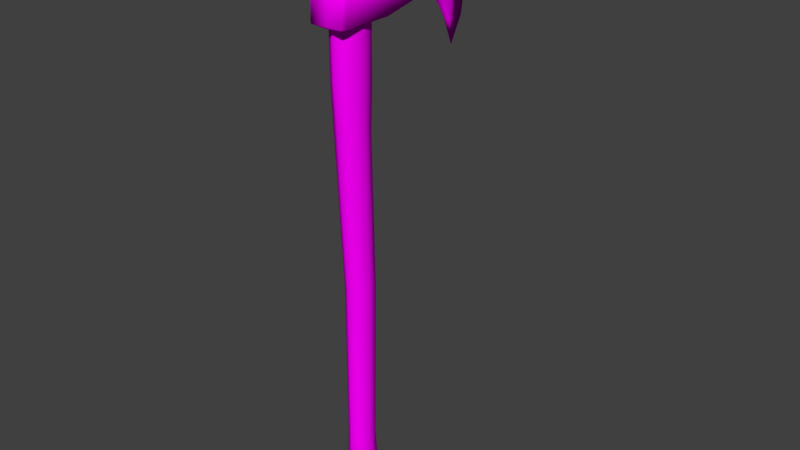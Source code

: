 # Source: machadovdd2.blend  (saved by Blender 2.79.0; exported with 4.5.12 LTS)
import bpy
from mathutils import Matrix  # noqa: F401  (used for matrix-valued properties, if any)

bpy.ops.wm.read_factory_settings(use_empty=True)
scene = bpy.context.scene
scene.name = 'Scene'

# ---- collections
col_collection_1 = bpy.data.collections.new('Collection 1'); scene.collection.children.link(col_collection_1)

# ---- images (referenced by path relative to the original .blend; pixels are not part of the script)
import os
ASSET_DIR = os.environ.get("B2B_ASSET_DIR", "")  # directory of the original .blend (textures are referenced by path, not embedded)
HERE = os.path.dirname(os.path.abspath(__file__))  # packed textures are extracted next to this script under _unpacked/

def load_image(name, relpath, width, height, colorspace="sRGB"):
    """Load a texture the original file referenced (path relative to the .blend, or extracted next to this script)."""
    p = next((c for c in (os.path.join(HERE, relpath), os.path.join(ASSET_DIR, relpath)) if relpath and os.path.exists(c)), "")
    if p:
        img = bpy.data.images.load(p, check_existing=True)
        img.name = name
    else:  # same state as the original file: an image datablock whose file is absent (Cycles renders it pink)
        img = bpy.data.images.new(name, width, height)
        img.source = "FILE"
        img.filepath = "//" + (relpath or name)
    img.colorspace_settings.name = colorspace
    return img
img_texturamachado_jpg = load_image('texturaMachado.jpg', 'texturaMachado.jpg', 1024, 1024, 'sRGB')

# ---- materials (node trees are filled in below, after node groups)
mat_material_001 = bpy.data.materials.new('Material.001')
mat_material_001.alpha_threshold = 0.0
mat_material_001.roughness = 0.5

# ---- material node trees
mat_material_001.use_nodes = True; mat_material_001.node_tree.nodes.clear()
_N = mat_material_001.node_tree.nodes; _L = mat_material_001.node_tree.links
n0 = _N.new('ShaderNodeOutputMaterial'); n0.name = 'Material Output'; n0.location = (300, 300)
n1 = _N.new('ShaderNodeBsdfDiffuse'); n1.name = 'Diffuse BSDF'; n1.location = (10, 300)
n2 = _N.new('ShaderNodeTexImage'); n2.name = 'Image Texture'; n2.location = (-180, 300)
n2.width = 140
n2.image = img_texturamachado_jpg
_L.new(n1.outputs[0], n0.inputs[0])
_L.new(n2.outputs[0], n1.inputs[0])
n0.is_active_output = True

# ---- world
world_world = bpy.data.worlds.new('World'); scene.world = world_world
world_world.color = (0.05088, 0.05088, 0.05088)
world_world.use_sun_shadow = False
world_world.sun_shadow_jitter_overblur = 0.0
world_world.cycles.sampling_method = 'MANUAL'

# ---- meshes
me_cube_001 = bpy.data.meshes.new('Cube.001')
me_cube_001.from_pydata([(0.1739, -0.3627, 3.01), (-0.1739, -0.3627, 3.01), (-0.1947, 0.2046, 3.016), (0.1947, 0.2046, 3.016), (0.08827, 0.9233, 3.063), (-0.08827, 0.9233, 3.063), (-0.03707, 1.183, 3.202), (0.03707, 1.183, 3.202), (3.095e-07, 1.441, 3.544), (3.095e-07, 1.577, 2.986), (3.095e-07, 1.373, 1.966), (-0.1749, -0.3757, 2.548), (0.1749, -0.3757, 2.548), (-0.1947, 0.2046, 2.548), (0.1947, 0.2046, 2.548), (0.08844, 0.9233, 2.617), (-0.08844, 0.9233, 2.617), (-0.06469, 1.044, 2.582), (0.06469, 1.044, 2.582), (-0.04746, 1.135, 2.507), (0.03819, 1.208, 2.398), (-0.03449, 1.293, 2.246), (0.04746, 1.135, 2.507), (-0.03819, 1.208, 2.398), (0.03449, 1.293, 2.246), (-1.547e-07, -0.3627, 2.528), (-1.161e-07, 0.2046, 2.521), (-1.547e-07, -0.3627, 3.01), (-1.161e-07, 0.2046, 3.016), (3.095e-07, 0.9233, 3.063), (3.095e-07, 0.9233, 2.591), (3.095e-07, 1.037, 2.549), (3.095e-07, 1.183, 3.202), (3.095e-07, 1.119, 2.464), (3.095e-07, 1.191, 2.368), (3.095e-07, 1.274, 2.23), (-1.547e-07, -0.3757, 2.548), (-0.1947, -0.334, 3.016), (0.1947, -0.334, 3.016), (-0.1947, -0.334, 2.548), (0.1947, -0.334, 2.548), (-1.547e-07, -0.334, 2.521), (-1.547e-07, -0.334, 3.016), (0.09762, -0.1544, -2.945), (-1.354e-07, -0.2147, -2.945), (-0.09762, -0.1544, -2.945), (-0.1381, -0.008724, -2.945), (-0.09762, 0.1369, -2.899), (-1.161e-07, 0.1972, -2.883), (0.09762, 0.1369, -2.899), (0.1381, -0.008724, -2.945), (0.1076, -0.2289, 2.522), (-1.547e-07, -0.2954, 2.522), (-0.1076, -0.2289, 2.522), (-0.1521, -0.06843, 2.522), (-0.1076, 0.09207, 2.522), (-1.257e-07, 0.1586, 2.522), (0.1076, 0.09207, 2.522), (0.1521, -0.06843, 2.522), (-1.336e-07, -0.008724, -2.945), (-1.547e-07, -0.2942, 2.011), (0.1039, -0.2299, 1.999), (-0.1039, -0.2299, 1.999), (-0.1469, -0.06819, 1.969), (-0.1039, 0.09157, 1.941), (-1.257e-07, 0.1591, 1.929), (0.1039, 0.09157, 1.941), (0.1469, -0.06819, 1.969), (-1.289e-07, -0.1805, -1.872), (0.08504, -0.1324, -1.872), (-0.08504, -0.1324, -1.872), (-0.1203, -0.01619, -1.872), (-0.08504, 0.1, -1.872), (-1.197e-07, 0.1481, -1.872), (0.08504, 0.1, -1.872), (0.1203, -0.01619, -1.872), (-1.354e-07, -0.1804, -0.1186), (0.08908, -0.1279, -0.1186), (-0.08908, -0.1279, -0.1186), (-0.126, -0.00127, -0.1186), (-0.08908, 0.1254, -0.1186), (-1.161e-07, 0.1779, -0.1186), (0.08908, 0.1254, -0.1186), (0.126, -0.00127, -0.1186), (-1.354e-07, -0.2328, -2.921), (0.1059, -0.1673, -2.921), (-0.1059, -0.1673, -2.921), (-0.1497, -0.009385, -2.921), (-0.1059, 0.1486, -2.871), (-1.161e-07, 0.214, -2.853), (0.1059, 0.1486, -2.871), (0.1497, -0.009385, -2.921), (-1.354e-07, -0.2627, 1.543), (0.1027, -0.2066, 1.532), (-0.1027, -0.2066, 1.532), (-0.1453, -0.06596, 1.505), (-0.1027, 0.07313, 1.479), (-1.257e-07, 0.1319, 1.468), (0.1027, 0.07313, 1.479), (0.1453, -0.06596, 1.505), (0.03641, 1.248, 2.325), (-0.03641, 1.248, 2.325), (3.095e-07, 1.566, 2.488), (3.095e-07, 1.231, 2.302), (-0.04322, 1.168, 2.457), (0.04322, 1.168, 2.457), (3.095e-07, 1.503, 3.289), (3.095e-07, 1.152, 2.42), (0.03727, 1.229, 2.36), (3.095e-07, 1.574, 2.729), (-0.03727, 1.229, 2.36), (3.095e-07, 1.212, 2.334), (-0.0355, 1.269, 2.287), (3.095e-07, 1.251, 2.268), (0.0355, 1.269, 2.287), (3.095e-07, 1.522, 2.233)], [], [(26, 13, 16, 30), (30, 16, 17, 31), (15, 30, 31, 18), (18, 31, 33, 22), (31, 17, 19, 33), (107, 104, 23, 34), (105, 107, 34, 20), (114, 113, 35, 24), (113, 112, 21, 35), (39, 41, 25, 11), (13, 2, 5, 16), (16, 5, 6, 17), (4, 15, 18, 7), (7, 18, 22, 8), (17, 6, 8, 19), (104, 106, 9, 23), (106, 105, 20, 9), (115, 114, 24, 10), (112, 115, 10, 21), (0, 27, 36, 12), (2, 28, 29, 5), (28, 3, 4, 29), (5, 29, 32, 6), (29, 4, 7, 32), (6, 32, 8), (32, 7, 8), (25, 12, 36), (36, 11, 25), (27, 1, 11, 36), (1, 37, 39, 11), (13, 26, 41, 39), (25, 41, 40, 12), (41, 26, 14, 40), (37, 2, 13, 39), (12, 40, 38, 0), (40, 14, 3, 38), (28, 42, 38, 3), (42, 27, 0, 38), (2, 37, 42, 28), (37, 1, 27, 42), (59, 43, 44), (59, 44, 45), (59, 45, 46), (59, 46, 47), (59, 47, 48), (59, 48, 49), (59, 49, 50), (59, 50, 43), (61, 51, 52, 60), (60, 52, 53, 62), (62, 53, 54, 63), (63, 54, 55, 64), (64, 55, 56, 65), (65, 56, 57, 66), (66, 57, 58, 67), (67, 58, 51, 61), (69, 77, 76, 68), (68, 76, 78, 70), (70, 78, 79, 71), (71, 79, 80, 72), (72, 80, 81, 73), (73, 81, 82, 74), (74, 82, 83, 75), (75, 83, 77, 69), (43, 85, 84, 44), (85, 69, 68, 84), (44, 84, 86, 45), (84, 68, 70, 86), (45, 86, 87, 46), (86, 70, 71, 87), (46, 87, 88, 47), (87, 71, 72, 88), (47, 88, 89, 48), (88, 72, 73, 89), (48, 89, 90, 49), (89, 73, 74, 90), (49, 90, 91, 50), (90, 74, 75, 91), (50, 91, 85, 43), (91, 75, 69, 85), (77, 93, 92, 76), (93, 61, 60, 92), (76, 92, 94, 78), (92, 60, 62, 94), (78, 94, 95, 79), (94, 62, 63, 95), (79, 95, 96, 80), (95, 63, 64, 96), (80, 96, 97, 81), (96, 64, 65, 97), (81, 97, 98, 82), (97, 65, 66, 98), (82, 98, 99, 83), (98, 66, 67, 99), (83, 99, 93, 77), (99, 67, 61, 93), (3, 14, 15, 4), (14, 26, 30, 15), (35, 21, 10, 24), (110, 109, 102, 101), (109, 108, 100, 102), (111, 110, 101, 103), (108, 111, 103, 100), (8, 22, 105, 106), (19, 8, 106, 104), (22, 33, 107, 105), (33, 19, 104, 107), (20, 34, 111, 108), (34, 23, 110, 111), (9, 20, 108, 109), (23, 9, 109, 110), (101, 102, 115, 112), (102, 100, 114, 115), (103, 101, 112, 113), (100, 103, 113, 114)])
me_cube_001.polygons.foreach_set('use_smooth', [True] * 115)
_uv = me_cube_001.uv_layers.new(name='UVTex')
_uv.uv.foreach_set('vector', [0.6253, 0.3881, 0.6739, 0.3883, 0.6474, 0.5201, 0.6253, 0.5199, 0.6253, 0.5199, 0.6474, 0.5201, 0.6414, 0.542, 0.6253, 0.5405, 0.6032, 0.5201, 0.6253, 0.5199, 0.6253, 0.5405, 0.6091, 0.542, 0.6096, 0.5426, 0.6258, 0.5478, 0.6258, 0.5678, 0.6139, 0.5616, 0.6258, 0.5478, 0.6419, 0.5426, 0.6376, 0.5616, 0.6258, 0.5678, 0.6258, 0.5775, 0.6366, 0.5724, 0.6353, 0.5851, 0.6258, 0.589, 0.615, 0.5724, 0.6258, 0.5775, 0.6258, 0.589, 0.6162, 0.5851, 0.6169, 0.6081, 0.6258, 0.6102, 0.6258, 0.6181, 0.6171, 0.6167, 0.6258, 0.6102, 0.6346, 0.6081, 0.6344, 0.6167, 0.6258, 0.6181, 0.6739, 0.2898, 0.6253, 0.2896, 0.6253, 0.2844, 0.669, 0.2822, 0.8015, 0.7707, 0.8974, 0.7678, 0.8906, 0.8805, 0.7992, 0.8833, 0.7992, 0.8833, 0.8906, 0.8805, 0.913, 0.9205, 0.7893, 0.9026, 0.8945, 0.1168, 0.8095, 0.1158, 0.7999, 0.09789, 0.9149, 0.07903, 0.9149, 0.07903, 0.7999, 0.09789, 0.7834, 0.08443, 0.9739, 0.04201, 0.7893, 0.9026, 0.913, 0.9205, 0.977, 0.959, 0.7717, 0.9173, 0.7608, 0.9229, 0.9234, 0.9703, 0.8599, 0.9837, 0.7478, 0.9294, 0.9238, 0.03239, 0.7731, 0.07944, 0.7609, 0.07352, 0.8645, 0.02099, 0.7221, 0.0271, 0.7383, 0.06426, 0.7299, 0.06079, 0.6745, 0.04806, 0.7238, 0.9398, 0.707, 0.9799, 0.6555, 0.9583, 0.7148, 0.9437, 0.4113, 0.09213, 0.3678, 0.09213, 0.3678, 0.01479, 0.4115, 0.01479, 0.5932, 0.4575, 0.6227, 0.4575, 0.6227, 0.5215, 0.6093, 0.5215, 0.6227, 0.4575, 0.6522, 0.4575, 0.6361, 0.5215, 0.6227, 0.5215, 0.6093, 0.5215, 0.6227, 0.5215, 0.6227, 0.5534, 0.6171, 0.5534, 0.6227, 0.5215, 0.6361, 0.5215, 0.6283, 0.5534, 0.6227, 0.5534, 0.6171, 0.5534, 0.6227, 0.5534, 0.6227, 0.5999, 0.6227, 0.5534, 0.6283, 0.5534, 0.6227, 0.5999, 0.3678, 0.01042, 0.4115, 0.01479, 0.3678, 0.01479, 0.3678, 0.01479, 0.3241, 0.01479, 0.3678, 0.01042, 0.3678, 0.09213, 0.3243, 0.09213, 0.3241, 0.01479, 0.3678, 0.01479, 0.908, 0.6792, 0.909, 0.6836, 0.8131, 0.6865, 0.8138, 0.6801, 0.6739, 0.3883, 0.6253, 0.3881, 0.6253, 0.2896, 0.6739, 0.2898, 0.6253, 0.2844, 0.6253, 0.2896, 0.5766, 0.2898, 0.5816, 0.2822, 0.6253, 0.2896, 0.6253, 0.3881, 0.5766, 0.3883, 0.5766, 0.2898, 0.909, 0.6836, 0.8974, 0.7678, 0.8015, 0.7707, 0.8131, 0.6865, 0.8263, 0.3048, 0.8255, 0.299, 0.9148, 0.3001, 0.914, 0.304, 0.8255, 0.299, 0.8132, 0.2209, 0.9025, 0.222, 0.9148, 0.3001, 0.6227, 0.4575, 0.6227, 0.4121, 0.6522, 0.4121, 0.6522, 0.4575, 0.6227, 0.4121, 0.6227, 0.4092, 0.6491, 0.4092, 0.6522, 0.4121, 0.5932, 0.4575, 0.5932, 0.4121, 0.6227, 0.4121, 0.6227, 0.4575, 0.5932, 0.4121, 0.5963, 0.4092, 0.6227, 0.4092, 0.6227, 0.4121, 0.6239, 0.3463, 0.6378, 0.3767, 0.6103, 0.3826, 0.6239, 0.3463, 0.6103, 0.3826, 0.5908, 0.3673, 0.6239, 0.3463, 0.5908, 0.3673, 0.5906, 0.3396, 0.6239, 0.3463, 0.5906, 0.3396, 0.6101, 0.3156, 0.6239, 0.3463, 0.6101, 0.3156, 0.6377, 0.3096, 0.6239, 0.3463, 0.6377, 0.3096, 0.6572, 0.325, 0.6239, 0.3463, 0.6572, 0.325, 0.6572, 0.353, 0.6239, 0.3463, 0.6572, 0.353, 0.6378, 0.3767, 0.2434, 0.09559, 0.2424, 0.00703, 0.2693, 0.002461, 0.2693, 0.08917, 0.2693, 0.08917, 0.2693, 0.002461, 0.2962, 0.00703, 0.2953, 0.09559, 0.1432, 0.0981, 0.1447, 0.002519, 0.1844, 0.002461, 0.1831, 0.1035, 0.1831, 0.1035, 0.1844, 0.002461, 0.2249, 0.003045, 0.2233, 0.1093, 0.2233, 0.1093, 0.2249, 0.003045, 0.2424, 0.003929, 0.2411, 0.1123, 0.1418, 0.893, 0.1432, 1.001, 0.1246, 1.002, 0.1231, 0.8957, 0.1231, 0.8957, 0.1246, 1.002, 0.08382, 1.002, 0.08256, 0.9013, 0.08256, 0.9013, 0.08382, 1.002, 0.04464, 1.002, 0.04313, 0.9068, 0.2481, 0.7585, 0.2471, 0.4616, 0.2693, 0.458, 0.2693, 0.7552, 0.2693, 0.7552, 0.2693, 0.458, 0.2916, 0.4616, 0.2906, 0.7585, 0.1577, 0.8059, 0.1633, 0.4855, 0.1946, 0.4854, 0.1865, 0.8058, 0.1865, 0.8058, 0.1946, 0.4854, 0.2266, 0.4859, 0.2158, 0.8063, 0.2158, 0.8063, 0.2266, 0.4859, 0.2405, 0.4866, 0.2285, 0.807, 0.1293, 0.1979, 0.1412, 0.5185, 0.1265, 0.5189, 0.1157, 0.1984, 0.1157, 0.1984, 0.1265, 0.5189, 0.09426, 0.5193, 0.08614, 0.1987, 0.08614, 0.1987, 0.09426, 0.5193, 0.06337, 0.5193, 0.05783, 0.1987, 0.2449, 0.939, 0.2429, 0.934, 0.2693, 0.9296, 0.2693, 0.9348, 0.2429, 0.934, 0.2481, 0.7585, 0.2693, 0.7552, 0.2693, 0.9296, 0.2693, 0.9348, 0.2693, 0.9296, 0.2958, 0.934, 0.2937, 0.939, 0.2693, 0.9296, 0.2693, 0.7552, 0.2906, 0.7585, 0.2958, 0.934, 0.1494, 1.002, 0.1461, 0.9975, 0.1852, 0.9975, 0.1854, 1.002, 0.1461, 0.9975, 0.1577, 0.8059, 0.1865, 0.8058, 0.1852, 0.9975, 0.1854, 1.002, 0.1852, 0.9975, 0.2251, 0.9888, 0.2222, 0.9941, 0.1852, 0.9975, 0.1865, 0.8058, 0.2158, 0.8063, 0.2251, 0.9888, 0.6101, 0.3156, 0.609, 0.3129, 0.6389, 0.3064, 0.6377, 0.3096, 0.2251, 0.9888, 0.2158, 0.8063, 0.2285, 0.807, 0.2424, 0.9864, 0.1389, 0.01292, 0.1432, 0.01839, 0.1249, 0.01563, 0.1221, 0.01042, 0.1432, 0.01839, 0.1293, 0.1979, 0.1157, 0.1984, 0.1249, 0.01563, 0.1221, 0.01042, 0.1249, 0.01563, 0.08459, 0.006857, 0.08491, 0.002461, 0.1249, 0.01563, 0.1157, 0.1984, 0.08614, 0.1987, 0.08459, 0.006857, 0.08491, 0.002461, 0.08459, 0.006857, 0.04603, 0.006929, 0.04936, 0.002528, 0.08459, 0.006857, 0.08614, 0.1987, 0.05783, 0.1987, 0.04603, 0.006929, 0.2471, 0.4616, 0.2437, 0.1763, 0.2693, 0.1706, 0.2693, 0.458, 0.2437, 0.1763, 0.2434, 0.09559, 0.2693, 0.08917, 0.2693, 0.1706, 0.2693, 0.458, 0.2693, 0.1706, 0.295, 0.1763, 0.2916, 0.4616, 0.2693, 0.1706, 0.2693, 0.08917, 0.2953, 0.09559, 0.295, 0.1763, 0.1633, 0.4855, 0.1478, 0.1834, 0.1825, 0.1884, 0.1946, 0.4854, 0.1478, 0.1834, 0.1432, 0.0981, 0.1831, 0.1035, 0.1825, 0.1884, 0.1946, 0.4854, 0.1825, 0.1884, 0.2175, 0.1937, 0.2266, 0.4859, 0.1825, 0.1884, 0.1831, 0.1035, 0.2233, 0.1093, 0.2175, 0.1937, 0.2266, 0.4859, 0.2175, 0.1937, 0.2331, 0.1965, 0.2405, 0.4866, 0.2175, 0.1937, 0.2233, 0.1093, 0.2411, 0.1123, 0.2331, 0.1965, 0.1412, 0.5185, 0.1338, 0.8087, 0.1173, 0.8112, 0.1265, 0.5189, 0.1338, 0.8087, 0.1418, 0.893, 0.1231, 0.8957, 0.1173, 0.8112, 0.1265, 0.5189, 0.1173, 0.8112, 0.08195, 0.8164, 0.09426, 0.5193, 0.1173, 0.8112, 0.1231, 0.8957, 0.08256, 0.9013, 0.08195, 0.8164, 0.09426, 0.5193, 0.08195, 0.8164, 0.04775, 0.8215, 0.06337, 0.5193, 0.08195, 0.8164, 0.08256, 0.9013, 0.04313, 0.9068, 0.04775, 0.8215, 0.9025, 0.222, 0.8132, 0.2209, 0.8095, 0.1158, 0.8945, 0.1168, 0.5766, 0.3883, 0.6253, 0.3881, 0.6253, 0.5199, 0.6032, 0.5201, 0.6258, 0.6181, 0.6344, 0.6167, 0.6258, 0.6697, 0.6171, 0.6167, 0.7396, 0.933, 0.8073, 0.9849, 0.7582, 0.9851, 0.7319, 0.9363, 0.8154, 0.02073, 0.7532, 0.07035, 0.746, 0.06739, 0.7697, 0.0214, 0.6258, 0.5963, 0.6351, 0.593, 0.6349, 0.6003, 0.6258, 0.603, 0.6165, 0.593, 0.6258, 0.5963, 0.6258, 0.603, 0.6167, 0.6003, 0.9739, 0.04201, 0.7834, 0.08443, 0.7731, 0.07944, 0.9238, 0.03239, 0.7717, 0.9173, 0.977, 0.959, 0.9234, 0.9703, 0.7608, 0.9229, 0.6139, 0.5616, 0.6258, 0.5678, 0.6258, 0.5775, 0.615, 0.5724, 0.6258, 0.5678, 0.6376, 0.5616, 0.6366, 0.5724, 0.6258, 0.5775, 0.6162, 0.5851, 0.6258, 0.589, 0.6258, 0.5963, 0.6165, 0.593, 0.6258, 0.589, 0.6353, 0.5851, 0.6351, 0.593, 0.6258, 0.5963, 0.8645, 0.02099, 0.7609, 0.07352, 0.7532, 0.07035, 0.8154, 0.02073, 0.7478, 0.9294, 0.8599, 0.9837, 0.8073, 0.9849, 0.7396, 0.933, 0.7319, 0.9363, 0.7582, 0.9851, 0.707, 0.9799, 0.7238, 0.9398, 0.7697, 0.0214, 0.746, 0.06739, 0.7383, 0.06426, 0.7221, 0.0271, 0.6258, 0.603, 0.6349, 0.6003, 0.6346, 0.6081, 0.6258, 0.6102, 0.6167, 0.6003, 0.6258, 0.603, 0.6258, 0.6102, 0.6169, 0.6081])
me_cube_001.materials.append(mat_material_001)
me_cube_001.use_remesh_preserve_volume = False
me_cube_001.use_remesh_preserve_attributes = False
me_cube_001.use_mirror_vertex_groups = False
me_cube_001.update()
me_cube_001.normals_split_custom_set([tuple(v) for v in zip(*[iter([2.37e-07, 0.05465, -0.9985, -0.7623, 0.0806, -0.6421, -0.8299, 0.08728, -0.551, -6.508e-07, -0.08283, -0.9966, -6.508e-07, -0.08283, -0.9966, -0.8299, 0.08728, -0.551, -0.8938, -0.09518, -0.4382, -1.233e-06, -0.4797, -0.8774, 0.8299, 0.08728, -0.551, -6.508e-07, -0.08283, -0.9966, -1.233e-06, -0.4797, -0.8774, 0.8938, -0.09518, -0.4382, 0.8938, -0.09518, -0.4382, -1.233e-06, -0.4797, -0.8774, -7.641e-07, -0.7411, -0.6714, 0.9218, -0.239, -0.3054, -1.233e-06, -0.4797, -0.8774, -0.8938, -0.09518, -0.4382, -0.9218, -0.239, -0.3054, -7.641e-07, -0.7411, -0.6714, -1.813e-06, -0.7995, -0.6006, -0.9179, -0.3022, -0.2572, -0.9197, -0.3072, -0.2444, -2.203e-06, -0.8383, -0.5453, 0.9179, -0.3022, -0.2572, -1.813e-06, -0.7995, -0.6006, -2.203e-06, -0.8383, -0.5453, 0.9197, -0.3072, -0.2444, 0.9106, -0.3272, -0.2526, -3.227e-06, -0.862, -0.5069, -1.223e-06, -0.8978, -0.4404, 0.8549, -0.4284, -0.2927, -3.227e-06, -0.862, -0.5069, -0.9106, -0.3272, -0.2526, -0.8549, -0.4284, -0.2927, -1.223e-06, -0.8978, -0.4404, -0.7596, -0.2152, -0.6138, 1.865e-07, -0.0646, -0.9979, -2.823e-07, -0.5093, -0.8606, -0.4289, -0.7364, -0.5232, -0.7623, 0.0806, -0.6421, -0.7288, 0.03352, 0.6839, -0.765, -0.03387, 0.6431, -0.8299, 0.08728, -0.551, -0.8299, 0.08728, -0.551, -0.765, -0.03387, 0.6431, -0.7798, -0.3166, 0.5401, -0.8938, -0.09518, -0.4382, 0.765, -0.03387, 0.6431, 0.8299, 0.08728, -0.551, 0.8938, -0.09518, -0.4382, 0.7798, -0.3166, 0.5401, 0.7798, -0.3166, 0.5401, 0.8938, -0.09518, -0.4382, 0.9218, -0.239, -0.3054, -4.116e-06, 0.4985, 0.8669, -0.8938, -0.09518, -0.4382, -0.7798, -0.3166, 0.5401, -4.116e-06, 0.4985, 0.8669, -0.9218, -0.239, -0.3054, -0.9179, -0.3022, -0.2572, 1.003e-07, 0.9867, 0.1623, -6.794e-07, 0.9918, 0.1278, -0.9197, -0.3072, -0.2444, 1.003e-07, 0.9867, 0.1623, 0.9179, -0.3022, -0.2572, 0.9197, -0.3072, -0.2444, -6.794e-07, 0.9918, 0.1278, -3.035e-07, 0.9675, -0.2527, 0.9106, -0.3272, -0.2526, 0.8549, -0.4284, -0.2927, -6.528e-07, 0.05553, -0.9985, -0.9106, -0.3272, -0.2526, -3.035e-07, 0.9675, -0.2527, -6.528e-07, 0.05553, -0.9985, -0.8549, -0.4284, -0.2927, 0.3864, -0.7425, 0.5472, -3.738e-07, -0.7753, 0.6317, -4.868e-07, -0.9642, -0.2651, 0.4289, -0.7364, -0.5232, -0.7288, 0.03352, 0.6839, -1.741e-07, -0.03257, 0.9995, -3.552e-07, -0.2751, 0.9614, -0.765, -0.03387, 0.6431, -1.741e-07, -0.03257, 0.9995, 0.7288, 0.03352, 0.6839, 0.765, -0.03387, 0.6431, -3.552e-07, -0.2751, 0.9614, -0.765, -0.03387, 0.6431, -3.552e-07, -0.2751, 0.9614, -2.099e-06, -0.6502, 0.7598, -0.7798, -0.3166, 0.5401, -3.552e-07, -0.2751, 0.9614, 0.765, -0.03387, 0.6431, 0.7798, -0.3166, 0.5401, -2.099e-06, -0.6502, 0.7598, -0.7798, -0.3166, 0.5401, -2.099e-06, -0.6502, 0.7598, -4.116e-06, 0.4985, 0.8669, -2.099e-06, -0.6502, 0.7598, 0.7798, -0.3166, 0.5401, -4.116e-06, 0.4985, 0.8669, -2.823e-07, -0.5093, -0.8606, 0.4289, -0.7364, -0.5232, -4.868e-07, -0.9642, -0.2651, -4.868e-07, -0.9642, -0.2651, -0.4289, -0.7364, -0.5232, -2.823e-07, -0.5093, -0.8606, -3.738e-07, -0.7753, 0.6317, -0.3864, -0.7425, 0.5472, -0.4289, -0.7364, -0.5232, -4.868e-07, -0.9642, -0.2651, -0.3864, -0.7425, 0.5472, -0.7193, -0.2366, 0.6532, -0.7596, -0.2152, -0.6138, -0.4289, -0.7364, -0.5232, -0.7623, 0.0806, -0.6421, 2.37e-07, 0.05465, -0.9985, 1.865e-07, -0.0646, -0.9979, -0.7596, -0.2152, -0.6138, -2.823e-07, -0.5093, -0.8606, 1.865e-07, -0.0646, -0.9979, 0.7596, -0.2152, -0.6138, 0.4289, -0.7364, -0.5232, 1.865e-07, -0.0646, -0.9979, 2.37e-07, 0.05465, -0.9985, 0.7623, 0.0806, -0.6421, 0.7596, -0.2152, -0.6138, -0.7193, -0.2366, 0.6532, -0.7288, 0.03352, 0.6839, -0.7623, 0.0806, -0.6421, -0.7596, -0.2152, -0.6138, 0.4289, -0.7364, -0.5232, 0.7596, -0.2152, -0.6138, 0.7193, -0.2366, 0.6532, 0.3864, -0.7425, 0.5472, 0.7596, -0.2152, -0.6138, 0.7623, 0.0806, -0.6421, 0.7288, 0.03352, 0.6839, 0.7193, -0.2366, 0.6532, -1.741e-07, -0.03257, 0.9995, 0.0, -0.1155, 0.9933, 0.7193, -0.2366, 0.6532, 0.7288, 0.03352, 0.6839, 0.0, -0.1155, 0.9933, -3.738e-07, -0.7753, 0.6317, 0.3864, -0.7425, 0.5472, 0.7193, -0.2366, 0.6532, -0.7288, 0.03352, 0.6839, -0.7193, -0.2366, 0.6532, 0.0, -0.1155, 0.9933, -1.741e-07, -0.03257, 0.9995, -0.7193, -0.2366, 0.6532, -0.3864, -0.7425, 0.5472, -3.738e-07, -0.7753, 0.6317, 0.0, -0.1155, 0.9933, 1.284e-07, 0.1494, -0.9888, 0.4769, -0.3192, -0.819, -6.28e-07, -0.5516, -0.8341, 1.284e-07, 0.1494, -0.9888, -6.28e-07, -0.5516, -0.8341, -0.4768, -0.3192, -0.819, 1.284e-07, 0.1494, -0.9888, -0.4768, -0.3192, -0.819, -0.566, 0.1088, -0.8172, 1.284e-07, 0.1494, -0.9888, -0.566, 0.1088, -0.8172, -0.4664, 0.5046, -0.7266, 1.284e-07, 0.1494, -0.9888, -0.4664, 0.5046, -0.7266, 1.163e-06, 0.7096, -0.7046, 1.284e-07, 0.1494, -0.9888, 1.163e-06, 0.7096, -0.7046, 0.4664, 0.5046, -0.7266, 1.284e-07, 0.1494, -0.9888, 0.4664, 0.5046, -0.7266, 0.5661, 0.1088, -0.8172, 1.284e-07, 0.1494, -0.9888, 0.5661, 0.1088, -0.8172, 0.4769, -0.3192, -0.819, 0.7914, -0.611, -0.02025, 0.8019, -0.5974, -0.00541, -2.009e-07, -1.0, -0.002518, -2.236e-07, -0.9996, -0.02906, -2.236e-07, -0.9996, -0.02906, -2.009e-07, -1.0, -0.002518, -0.8019, -0.5974, -0.00541, -0.7914, -0.611, -0.02025, -0.7914, -0.611, -0.02025, -0.8019, -0.5974, -0.00541, -1.0, 5.604e-06, -0.0081, -1.0, -0.001011, -0.008794, -1.0, -0.001011, -0.008794, -1.0, 5.604e-06, -0.0081, -0.8049, 0.5934, -0.005036, -0.7985, 0.6018, -0.01548, -0.7985, 0.6018, -0.01548, -0.8049, 0.5934, -0.005036, -1.123e-07, 1.0, -0.001961, -1.922e-07, 0.9996, -0.02741, -1.922e-07, 0.9996, -0.02741, -1.123e-07, 1.0, -0.001961, 0.8049, 0.5934, -0.005036, 0.7985, 0.6018, -0.01548, 0.7985, 0.6018, -0.01548, 0.8049, 0.5934, -0.005036, 1.0, 5.121e-06, -0.0081, 1.0, -0.001012, -0.008794, 1.0, -0.001012, -0.008794, 1.0, 5.121e-06, -0.0081, 0.8019, -0.5974, -0.00541, 0.7914, -0.611, -0.02025, 0.789, -0.6141, 0.01806, 0.7856, -0.6184, -0.01802, -4.226e-07, -0.9997, -0.0254, -5.566e-07, -0.9997, 0.02412, -5.566e-07, -0.9997, 0.02412, -4.226e-07, -0.9997, -0.0254, -0.7856, -0.6184, -0.01802, -0.789, -0.6141, 0.01806, -0.789, -0.6141, 0.01806, -0.7856, -0.6184, -0.01802, -1.0, 0.004295, -0.007334, -0.9999, -0.002708, 0.01323, -0.9999, -0.002708, 0.01323, -1.0, 0.004295, -0.007334, -0.782, 0.6233, 0.001461, -0.7923, 0.6098, 0.01772, -0.7923, 0.6098, 0.01772, -0.782, 0.6233, 0.001461, -6.845e-07, 1.0, 0.005954, -6.742e-07, 0.9997, 0.02393, -6.742e-07, 0.9997, 0.02393, -6.845e-07, 1.0, 0.005954, 0.782, 0.6233, 0.001461, 0.7923, 0.6098, 0.01772, 0.7923, 0.6098, 0.01772, 0.782, 0.6233, 0.001461, 1.0, 0.004294, -0.007334, 0.9999, -0.002709, 0.01323, 0.9999, -0.002709, 0.01323, 1.0, 0.004294, -0.007334, 0.7856, -0.6184, -0.01802, 0.789, -0.6141, 0.01806, 0.4769, -0.3192, -0.819, 0.761, -0.603, -0.2394, -6.736e-07, -0.9637, -0.2671, -6.28e-07, -0.5516, -0.8341, 0.761, -0.603, -0.2394, 0.789, -0.6141, 0.01806, -5.566e-07, -0.9997, 0.02412, -6.736e-07, -0.9637, -0.2671, -6.28e-07, -0.5516, -0.8341, -6.736e-07, -0.9637, -0.2671, -0.761, -0.603, -0.2394, -0.4768, -0.3192, -0.819, -6.736e-07, -0.9637, -0.2671, -5.566e-07, -0.9997, 0.02412, -0.789, -0.6141, 0.01806, -0.761, -0.603, -0.2394, -0.4768, -0.3192, -0.819, -0.761, -0.603, -0.2394, -0.9747, 0.0305, -0.2216, -0.566, 0.1088, -0.8172, -0.761, -0.603, -0.2394, -0.789, -0.6141, 0.01806, -0.9999, -0.002708, 0.01323, -0.9747, 0.0305, -0.2216, -0.566, 0.1088, -0.8172, -0.9747, 0.0305, -0.2216, -0.7503, 0.634, -0.1873, -0.4664, 0.5046, -0.7266, -0.9747, 0.0305, -0.2216, -0.9999, -0.002708, 0.01323, -0.7923, 0.6098, 0.01772, -0.7503, 0.634, -0.1873, -0.4664, 0.5046, -0.7266, -0.7503, 0.634, -0.1873, 4.011e-07, 0.9837, -0.1796, 1.163e-06, 0.7096, -0.7046, -0.7503, 0.634, -0.1873, -0.7923, 0.6098, 0.01772, -6.742e-07, 0.9997, 0.02393, 4.011e-07, 0.9837, -0.1796, 1.163e-06, 0.7096, -0.7046, 4.011e-07, 0.9837, -0.1796, 0.7503, 0.634, -0.1873, 0.4664, 0.5046, -0.7266, 4.011e-07, 0.9837, -0.1796, -6.742e-07, 0.9997, 0.02393, 0.7923, 0.6098, 0.01772, 0.7503, 0.634, -0.1873, 0.4664, 0.5046, -0.7266, 0.7503, 0.634, -0.1873, 0.9747, 0.0305, -0.2216, 0.5661, 0.1088, -0.8172, 0.7503, 0.634, -0.1873, 0.7923, 0.6098, 0.01772, 0.9999, -0.002709, 0.01323, 0.9747, 0.0305, -0.2216, 0.5661, 0.1088, -0.8172, 0.9747, 0.0305, -0.2216, 0.761, -0.603, -0.2394, 0.4769, -0.3192, -0.819, 0.9747, 0.0305, -0.2216, 0.9999, -0.002709, 0.01323, 0.789, -0.6141, 0.01806, 0.761, -0.603, -0.2394, 0.7856, -0.6184, -0.01802, 0.7849, -0.6187, -0.03395, -2.613e-07, -0.9985, -0.05534, -4.226e-07, -0.9997, -0.0254, 0.7849, -0.6187, -0.03395, 0.7914, -0.611, -0.02025, -2.236e-07, -0.9996, -0.02906, -2.613e-07, -0.9985, -0.05534, -4.226e-07, -0.9997, -0.0254, -2.613e-07, -0.9985, -0.05534, -0.7849, -0.6187, -0.03395, -0.7856, -0.6184, -0.01802, -2.613e-07, -0.9985, -0.05534, -2.236e-07, -0.9996, -0.02906, -0.7914, -0.611, -0.02025, -0.7849, -0.6187, -0.03395, -0.7856, -0.6184, -0.01802, -0.7849, -0.6187, -0.03395, -0.9999, -0.004117, -0.01105, -1.0, 0.004295, -0.007334, -0.7849, -0.6187, -0.03395, -0.7914, -0.611, -0.02025, -1.0, -0.001011, -0.008794, -0.9999, -0.004117, -0.01105, -1.0, 0.004295, -0.007334, -0.9999, -0.004117, -0.01105, -0.7954, 0.606, -0.007553, -0.782, 0.6233, 0.001461, -0.9999, -0.004117, -0.01105, -1.0, -0.001011, -0.008794, -0.7985, 0.6018, -0.01548, -0.7954, 0.606, -0.007553, -0.782, 0.6233, 0.001461, -0.7954, 0.606, -0.007553, -4.36e-07, 1.0, -0.008508, -6.845e-07, 1.0, 0.005954, -0.7954, 0.606, -0.007553, -0.7985, 0.6018, -0.01548, -1.922e-07, 0.9996, -0.02741, -4.36e-07, 1.0, -0.008508, -6.845e-07, 1.0, 0.005954, -4.36e-07, 1.0, -0.008508, 0.7954, 0.606, -0.007553, 0.782, 0.6233, 0.001461, -4.36e-07, 1.0, -0.008508, -1.922e-07, 0.9996, -0.02741, 0.7985, 0.6018, -0.01548, 0.7954, 0.606, -0.007553, 0.782, 0.6233, 0.001461, 0.7954, 0.606, -0.007553, 0.9999, -0.004118, -0.01105, 1.0, 0.004294, -0.007334, 0.7954, 0.606, -0.007553, 0.7985, 0.6018, -0.01548, 1.0, -0.001012, -0.008794, 0.9999, -0.004118, -0.01105, 1.0, 0.004294, -0.007334, 0.9999, -0.004118, -0.01105, 0.7849, -0.6187, -0.03395, 0.7856, -0.6184, -0.01802, 0.9999, -0.004118, -0.01105, 1.0, -0.001012, -0.008794, 0.7914, -0.611, -0.02025, 0.7849, -0.6187, -0.03395, 0.7288, 0.03352, 0.6839, 0.7623, 0.0806, -0.6421, 0.8299, 0.08728, -0.551, 0.765, -0.03387, 0.6431, 0.7623, 0.0806, -0.6421, 2.37e-07, 0.05465, -0.9985, -6.508e-07, -0.08283, -0.9966, 0.8299, 0.08728, -0.551, -1.223e-06, -0.8978, -0.4404, -0.8549, -0.4284, -0.2927, -6.528e-07, 0.05553, -0.9985, 0.8549, -0.4284, -0.2927, -0.9137, -0.3342, -0.2312, 3.727e-07, 0.9996, 0.02766, -8.607e-08, 0.9996, -0.02678, -0.913, -0.3312, -0.2381, 3.727e-07, 0.9996, 0.02766, 0.9137, -0.3342, -0.2312, 0.913, -0.3312, -0.2381, -8.607e-08, 0.9996, -0.02678, -2.867e-06, -0.8619, -0.5071, -0.9137, -0.3342, -0.2312, -0.913, -0.3312, -0.2381, -4.003e-06, -0.8619, -0.507, 0.9137, -0.3342, -0.2312, -2.867e-06, -0.8619, -0.5071, -4.003e-06, -0.8619, -0.507, 0.913, -0.3312, -0.2381, -4.116e-06, 0.4985, 0.8669, 0.9218, -0.239, -0.3054, 0.9179, -0.3022, -0.2572, 1.003e-07, 0.9867, 0.1623, -0.9218, -0.239, -0.3054, -4.116e-06, 0.4985, 0.8669, 1.003e-07, 0.9867, 0.1623, -0.9179, -0.3022, -0.2572, 0.9218, -0.239, -0.3054, -7.641e-07, -0.7411, -0.6714, -1.813e-06, -0.7995, -0.6006, 0.9179, -0.3022, -0.2572, -7.641e-07, -0.7411, -0.6714, -0.9218, -0.239, -0.3054, -0.9179, -0.3022, -0.2572, -1.813e-06, -0.7995, -0.6006, 0.9197, -0.3072, -0.2444, -2.203e-06, -0.8383, -0.5453, -2.867e-06, -0.8619, -0.5071, 0.9137, -0.3342, -0.2312, -2.203e-06, -0.8383, -0.5453, -0.9197, -0.3072, -0.2444, -0.9137, -0.3342, -0.2312, -2.867e-06, -0.8619, -0.5071, -6.794e-07, 0.9918, 0.1278, 0.9197, -0.3072, -0.2444, 0.9137, -0.3342, -0.2312, 3.727e-07, 0.9996, 0.02766, -0.9197, -0.3072, -0.2444, -6.794e-07, 0.9918, 0.1278, 3.727e-07, 0.9996, 0.02766, -0.9137, -0.3342, -0.2312, -0.913, -0.3312, -0.2381, -8.607e-08, 0.9996, -0.02678, -3.035e-07, 0.9675, -0.2527, -0.9106, -0.3272, -0.2526, -8.607e-08, 0.9996, -0.02678, 0.913, -0.3312, -0.2381, 0.9106, -0.3272, -0.2526, -3.035e-07, 0.9675, -0.2527, -4.003e-06, -0.8619, -0.507, -0.913, -0.3312, -0.2381, -0.9106, -0.3272, -0.2526, -3.227e-06, -0.862, -0.5069, 0.913, -0.3312, -0.2381, -4.003e-06, -0.8619, -0.507, -3.227e-06, -0.862, -0.5069, 0.9106, -0.3272, -0.2526])] * 3)])

# ---- objects
ob_axe = bpy.data.objects.new('Axe', me_cube_001)

# ---- transforms, parenting, visibility, modifiers, constraints
ob_axe.location = (9.321e-05, 4.768e-08, -5.96e-09)
ob_axe.rotation_euler = (-1.629e-07, 0.0, 0.0)
ob_axe.scale = (0.4356, 0.4356, 0.4356)
ob_axe.color = (0.8, 0.8, 0.8, 1.0)
ob_axe.lineart.crease_threshold = 0.0

# ---- collection membership
col_collection_1.objects.link(ob_axe)

# ---- scene / render settings (as saved in the file)
scene.frame_start = 1; scene.frame_end = 250; scene.frame_set(1)
scene.render.engine = 'CYCLES'
scene.render.resolution_percentage = 50
scene.render.dither_intensity = 0.0
scene.cycles.use_denoising = False
scene.cycles.samples = 128
scene.cycles.sampling_pattern = 'TABULATED_SOBOL'
scene.cycles.use_adaptive_sampling = False
scene.cycles.use_light_tree = False
scene.cycles.blur_glossy = 0.0
scene.cycles.sample_clamp_indirect = 0.0
scene.view_settings.view_transform = 'Standard'
bpy.context.view_layer.update()

# ---- added for rendering (the .blend has no active camera and no usable light): camera, sun
cam_auto = bpy.data.cameras.new('AutoCamera')
cam_auto.lens = 50.0
cam_auto.sensor_width = 36.0
cam_auto.clip_end = 1000.0
ob_auto_camera = bpy.data.objects.new('AutoCamera', cam_auto)
scene.collection.objects.link(ob_auto_camera)
ob_auto_camera.location = (2.73539, -3.02078, 2.31874)
ob_auto_camera.rotation_euler = (1.09748, -7.21219e-08, 0.694738)
scene.camera = ob_auto_camera
light_auto_sun = bpy.data.lights.new('AutoSun', 'SUN')
light_auto_sun.energy = 3.0
light_auto_sun.angle = 0.0523599
ob_auto_sun = bpy.data.objects.new('AutoSun', light_auto_sun)
scene.collection.objects.link(ob_auto_sun)
ob_auto_sun.rotation_euler = (0.872665, 0.174533, 0.523599)
bpy.context.view_layer.update()
